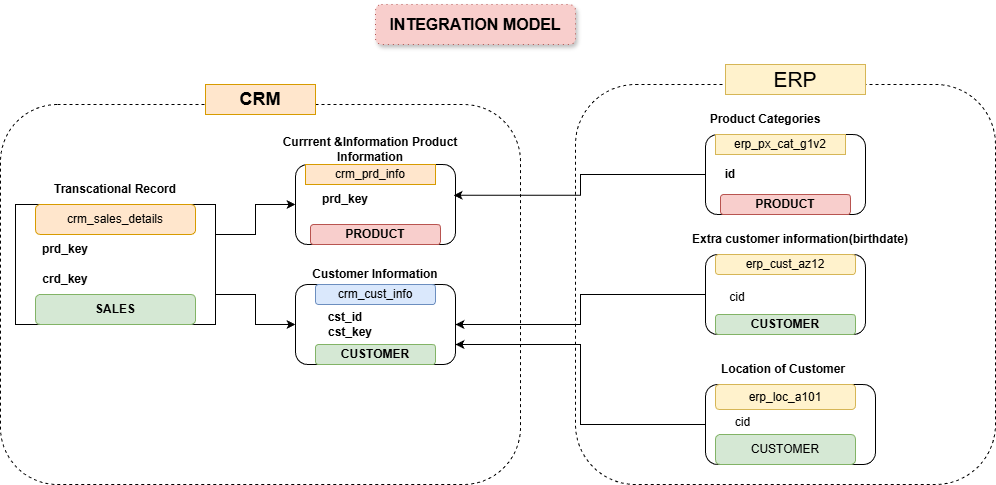

The diagram above was exported from draw.io. Its source (the exported page's mxGraphModel, read from the mxfile embedded in the PNG):
<mxGraphModel dx="1226" dy="732" grid="1" gridSize="10" guides="1" tooltips="1" connect="1" arrows="1" fold="1" page="1" pageScale="1" pageWidth="1100" pageHeight="850" math="0" shadow="0">
  <root>
    <mxCell id="0" />
    <mxCell id="1" parent="0" />
    <mxCell id="I0dXUWu4M7SZSwlUA-KZ-21" parent="1" style="rounded=1;whiteSpace=wrap;html=1;strokeColor=default;align=center;verticalAlign=middle;fontFamily=Helvetica;fontSize=12;fontColor=default;fillColor=default;dashed=1;" value="" vertex="1">
      <mxGeometry height="400" width="420" x="640" y="120" as="geometry" />
    </mxCell>
    <mxCell id="I0dXUWu4M7SZSwlUA-KZ-40" parent="1" style="rounded=1;whiteSpace=wrap;html=1;strokeColor=default;align=center;verticalAlign=middle;fontFamily=Helvetica;fontSize=12;fontColor=default;fillColor=default;dashed=1;" value="" vertex="1">
      <mxGeometry height="380" width="520" x="65" y="140" as="geometry" />
    </mxCell>
    <mxCell id="I0dXUWu4M7SZSwlUA-KZ-3" parent="1" style="text;html=1;whiteSpace=wrap;strokeColor=#b85450;fillColor=#f8cecc;align=center;verticalAlign=middle;rounded=1;shadow=1;glass=0;dashed=1;dashPattern=1 4;" value="&lt;font size=&quot;3&quot;&gt;&lt;b&gt;INTEGRATION MODEL&lt;/b&gt;&lt;/font&gt;" vertex="1">
      <mxGeometry height="40" width="200" x="440" y="40" as="geometry" />
    </mxCell>
    <mxCell id="I0dXUWu4M7SZSwlUA-KZ-48" edge="1" parent="1" source="I0dXUWu4M7SZSwlUA-KZ-4" style="edgeStyle=orthogonalEdgeStyle;rounded=0;orthogonalLoop=1;jettySize=auto;html=1;exitX=1;exitY=0.25;exitDx=0;exitDy=0;entryX=0;entryY=0.5;entryDx=0;entryDy=0;fontFamily=Helvetica;fontSize=12;fontColor=default;" target="I0dXUWu4M7SZSwlUA-KZ-11">
      <mxGeometry relative="1" as="geometry" />
    </mxCell>
    <mxCell id="I0dXUWu4M7SZSwlUA-KZ-49" edge="1" parent="1" source="I0dXUWu4M7SZSwlUA-KZ-4" style="edgeStyle=orthogonalEdgeStyle;rounded=0;orthogonalLoop=1;jettySize=auto;html=1;exitX=1;exitY=0.75;exitDx=0;exitDy=0;fontFamily=Helvetica;fontSize=12;fontColor=default;" target="I0dXUWu4M7SZSwlUA-KZ-13">
      <mxGeometry relative="1" as="geometry" />
    </mxCell>
    <mxCell id="I0dXUWu4M7SZSwlUA-KZ-4" parent="1" style="rounded=1;whiteSpace=wrap;html=1;arcSize=0;" value="" vertex="1">
      <mxGeometry height="120" width="200" x="80" y="240" as="geometry" />
    </mxCell>
    <mxCell id="I0dXUWu4M7SZSwlUA-KZ-7" parent="1" style="text;html=1;whiteSpace=wrap;strokeColor=#d79b00;fillColor=#ffe6cc;align=center;verticalAlign=middle;rounded=1;fontFamily=Helvetica;fontSize=12;" value="crm_sales_details" vertex="1">
      <mxGeometry height="30" width="160" x="100" y="240" as="geometry" />
    </mxCell>
    <mxCell id="I0dXUWu4M7SZSwlUA-KZ-8" parent="1" style="text;html=1;whiteSpace=wrap;strokeColor=none;fillColor=none;align=center;verticalAlign=middle;rounded=0;fontFamily=Helvetica;fontSize=12;fontColor=default;" value="&lt;b&gt;prd_key&lt;/b&gt;" vertex="1">
      <mxGeometry height="30" width="60" x="100" y="270" as="geometry" />
    </mxCell>
    <mxCell id="I0dXUWu4M7SZSwlUA-KZ-9" parent="1" style="text;html=1;whiteSpace=wrap;strokeColor=none;fillColor=none;align=center;verticalAlign=middle;rounded=0;fontFamily=Helvetica;fontSize=12;fontColor=default;" value="&lt;b&gt;crd_key&lt;/b&gt;" vertex="1">
      <mxGeometry height="30" width="60" x="100" y="300" as="geometry" />
    </mxCell>
    <mxCell id="I0dXUWu4M7SZSwlUA-KZ-10" parent="1" style="text;html=1;whiteSpace=wrap;strokeColor=#82b366;fillColor=#d5e8d4;align=center;verticalAlign=middle;rounded=1;fontFamily=Helvetica;fontSize=12;" value="&lt;b&gt;SALES&lt;/b&gt;" vertex="1">
      <mxGeometry height="30" width="160" x="100" y="330" as="geometry" />
    </mxCell>
    <mxCell id="I0dXUWu4M7SZSwlUA-KZ-11" parent="1" style="rounded=1;whiteSpace=wrap;html=1;strokeColor=default;align=center;verticalAlign=middle;fontFamily=Helvetica;fontSize=12;fontColor=default;fillColor=default;" value="" vertex="1">
      <mxGeometry height="80" width="160" x="360" y="200" as="geometry" />
    </mxCell>
    <mxCell id="I0dXUWu4M7SZSwlUA-KZ-13" parent="1" style="rounded=1;whiteSpace=wrap;html=1;strokeColor=default;align=center;verticalAlign=middle;fontFamily=Helvetica;fontSize=12;fontColor=default;fillColor=default;" value="" vertex="1">
      <mxGeometry height="80" width="160" x="360" y="320" as="geometry" />
    </mxCell>
    <mxCell id="I0dXUWu4M7SZSwlUA-KZ-15" parent="1" style="text;html=1;whiteSpace=wrap;strokeColor=#d79b00;fillColor=#ffe6cc;align=center;verticalAlign=middle;rounded=0;fontFamily=Helvetica;fontSize=12;" value="crm_prd_info" vertex="1">
      <mxGeometry height="20" width="130" x="370" y="200" as="geometry" />
    </mxCell>
    <mxCell id="I0dXUWu4M7SZSwlUA-KZ-16" parent="1" style="text;html=1;whiteSpace=wrap;strokeColor=none;fillColor=none;align=center;verticalAlign=middle;rounded=0;fontFamily=Helvetica;fontSize=12;fontColor=default;" value="&lt;b style=&quot;&quot;&gt;prd_key&lt;/b&gt;" vertex="1">
      <mxGeometry height="30" width="80" x="370" y="220" as="geometry" />
    </mxCell>
    <mxCell id="I0dXUWu4M7SZSwlUA-KZ-17" parent="1" style="text;html=1;whiteSpace=wrap;strokeColor=#b85450;fillColor=#f8cecc;align=center;verticalAlign=middle;rounded=1;fontFamily=Helvetica;fontSize=12;" value="&lt;b&gt;PRODUCT&lt;/b&gt;" vertex="1">
      <mxGeometry height="20" width="130" x="375" y="260" as="geometry" />
    </mxCell>
    <mxCell id="I0dXUWu4M7SZSwlUA-KZ-18" parent="1" style="text;html=1;whiteSpace=wrap;strokeColor=#6c8ebf;fillColor=#dae8fc;align=center;verticalAlign=middle;rounded=1;fontFamily=Helvetica;fontSize=12;" value="crm_cust_info" vertex="1">
      <mxGeometry height="20" width="120" x="380" y="320" as="geometry" />
    </mxCell>
    <mxCell id="I0dXUWu4M7SZSwlUA-KZ-19" parent="1" style="text;html=1;whiteSpace=wrap;strokeColor=none;fillColor=none;align=center;verticalAlign=middle;rounded=0;fontFamily=Helvetica;fontSize=12;fontColor=default;" value="&lt;b&gt;cst_id&lt;/b&gt;&lt;div&gt;&lt;b&gt;&amp;nbsp; &amp;nbsp;cst_key&lt;/b&gt;&lt;/div&gt;" vertex="1">
      <mxGeometry height="25" width="60" x="380" y="347.5" as="geometry" />
    </mxCell>
    <mxCell id="I0dXUWu4M7SZSwlUA-KZ-20" parent="1" style="text;html=1;whiteSpace=wrap;strokeColor=#82b366;fillColor=#d5e8d4;align=center;verticalAlign=middle;rounded=1;fontFamily=Helvetica;fontSize=12;" value="&lt;b&gt;CUSTOMER&lt;/b&gt;" vertex="1">
      <mxGeometry height="20" width="120" x="380" y="380" as="geometry" />
    </mxCell>
    <mxCell id="I0dXUWu4M7SZSwlUA-KZ-23" parent="1" style="text;html=1;whiteSpace=wrap;strokeColor=#d6b656;fillColor=#fff2cc;align=center;verticalAlign=middle;rounded=0;fontFamily=Helvetica;fontSize=12;" value="&lt;font style=&quot;font-size: 21px;&quot;&gt;ERP&lt;/font&gt;" vertex="1">
      <mxGeometry height="30" width="140" x="790" y="100" as="geometry" />
    </mxCell>
    <mxCell id="I0dXUWu4M7SZSwlUA-KZ-24" parent="1" style="rounded=1;whiteSpace=wrap;html=1;strokeColor=default;align=center;verticalAlign=middle;fontFamily=Helvetica;fontSize=12;fontColor=default;fillColor=default;" value="" vertex="1">
      <mxGeometry height="80" width="160" x="770" y="170" as="geometry" />
    </mxCell>
    <mxCell id="I0dXUWu4M7SZSwlUA-KZ-25" parent="1" style="text;html=1;whiteSpace=wrap;strokeColor=#d6b656;fillColor=#fff2cc;align=center;verticalAlign=middle;rounded=0;fontFamily=Helvetica;fontSize=12;" value="erp_px_cat_g1v2" vertex="1">
      <mxGeometry height="20" width="130" x="780" y="170" as="geometry" />
    </mxCell>
    <mxCell id="I0dXUWu4M7SZSwlUA-KZ-26" parent="1" style="text;html=1;whiteSpace=wrap;strokeColor=none;fillColor=none;align=center;verticalAlign=middle;rounded=0;fontFamily=Helvetica;fontSize=12;fontColor=default;" value="&lt;b&gt;id&lt;/b&gt;" vertex="1">
      <mxGeometry height="30" width="30" x="780" y="195" as="geometry" />
    </mxCell>
    <mxCell id="I0dXUWu4M7SZSwlUA-KZ-27" parent="1" style="text;html=1;whiteSpace=wrap;strokeColor=#b85450;fillColor=#f8cecc;align=center;verticalAlign=middle;rounded=1;fontFamily=Helvetica;fontSize=12;" value="&lt;b&gt;PRODUCT&lt;/b&gt;" vertex="1">
      <mxGeometry height="20" width="130" x="785" y="230" as="geometry" />
    </mxCell>
    <mxCell id="I0dXUWu4M7SZSwlUA-KZ-63" edge="1" parent="1" source="I0dXUWu4M7SZSwlUA-KZ-28" style="edgeStyle=orthogonalEdgeStyle;rounded=0;orthogonalLoop=1;jettySize=auto;html=1;exitX=0;exitY=0.5;exitDx=0;exitDy=0;fontFamily=Helvetica;fontSize=12;fontColor=default;" target="I0dXUWu4M7SZSwlUA-KZ-13">
      <mxGeometry relative="1" as="geometry" />
    </mxCell>
    <mxCell id="I0dXUWu4M7SZSwlUA-KZ-28" parent="1" style="rounded=1;whiteSpace=wrap;html=1;strokeColor=default;align=center;verticalAlign=middle;fontFamily=Helvetica;fontSize=12;fontColor=default;fillColor=default;" value="" vertex="1">
      <mxGeometry height="80" width="160" x="770" y="290" as="geometry" />
    </mxCell>
    <mxCell id="I0dXUWu4M7SZSwlUA-KZ-64" edge="1" parent="1" source="I0dXUWu4M7SZSwlUA-KZ-33" style="edgeStyle=orthogonalEdgeStyle;rounded=0;orthogonalLoop=1;jettySize=auto;html=1;exitX=0;exitY=0.5;exitDx=0;exitDy=0;entryX=1;entryY=0.75;entryDx=0;entryDy=0;fontFamily=Helvetica;fontSize=12;fontColor=default;" target="I0dXUWu4M7SZSwlUA-KZ-13">
      <mxGeometry relative="1" as="geometry" />
    </mxCell>
    <mxCell id="I0dXUWu4M7SZSwlUA-KZ-33" parent="1" style="rounded=1;whiteSpace=wrap;html=1;strokeColor=default;align=center;verticalAlign=middle;fontFamily=Helvetica;fontSize=12;fontColor=default;fillColor=default;" value="" vertex="1">
      <mxGeometry height="80" width="170" x="770" y="420" as="geometry" />
    </mxCell>
    <mxCell id="I0dXUWu4M7SZSwlUA-KZ-34" parent="1" style="text;html=1;whiteSpace=wrap;strokeColor=#d6b656;fillColor=#fff2cc;align=center;verticalAlign=middle;rounded=1;fontFamily=Helvetica;fontSize=12;" value="erp_cust_az12" vertex="1">
      <mxGeometry height="20" width="140" x="780" y="290" as="geometry" />
    </mxCell>
    <mxCell id="I0dXUWu4M7SZSwlUA-KZ-35" parent="1" style="text;html=1;whiteSpace=wrap;strokeColor=#82b366;fillColor=#d5e8d4;align=center;verticalAlign=middle;rounded=1;fontFamily=Helvetica;fontSize=12;" value="&lt;b&gt;CUSTOMER&lt;/b&gt;" vertex="1">
      <mxGeometry height="20" width="140" x="780" y="350" as="geometry" />
    </mxCell>
    <mxCell id="I0dXUWu4M7SZSwlUA-KZ-36" parent="1" style="text;html=1;whiteSpace=wrap;strokeColor=none;fillColor=none;align=center;verticalAlign=middle;rounded=0;fontFamily=Helvetica;fontSize=12;fontColor=default;" value="cid" vertex="1">
      <mxGeometry height="30" width="44" x="780" y="317.5" as="geometry" />
    </mxCell>
    <mxCell id="I0dXUWu4M7SZSwlUA-KZ-37" parent="1" style="text;html=1;whiteSpace=wrap;strokeColor=#d6b656;fillColor=#fff2cc;align=center;verticalAlign=middle;rounded=1;fontFamily=Helvetica;fontSize=12;" value="erp_loc_a101" vertex="1">
      <mxGeometry height="25" width="140" x="780" y="420" as="geometry" />
    </mxCell>
    <mxCell id="I0dXUWu4M7SZSwlUA-KZ-38" parent="1" style="text;html=1;whiteSpace=wrap;strokeColor=#82b366;fillColor=#d5e8d4;align=center;verticalAlign=middle;rounded=1;fontFamily=Helvetica;fontSize=12;" value="CUSTOMER" vertex="1">
      <mxGeometry height="30" width="140" x="780" y="470" as="geometry" />
    </mxCell>
    <mxCell id="I0dXUWu4M7SZSwlUA-KZ-39" parent="1" style="text;html=1;whiteSpace=wrap;strokeColor=none;fillColor=none;align=center;verticalAlign=middle;rounded=0;fontFamily=Helvetica;fontSize=12;fontColor=default;" value="cid" vertex="1">
      <mxGeometry height="25" width="45" x="785" y="445" as="geometry" />
    </mxCell>
    <mxCell id="I0dXUWu4M7SZSwlUA-KZ-41" parent="1" style="text;html=1;whiteSpace=wrap;strokeColor=#d79b00;fillColor=#ffe6cc;align=center;verticalAlign=middle;rounded=0;fontFamily=Helvetica;fontSize=12;" value="&lt;b&gt;&lt;font style=&quot;font-size: 18px;&quot;&gt;CRM&lt;/font&gt;&lt;/b&gt;" vertex="1">
      <mxGeometry height="30" width="110" x="270" y="120" as="geometry" />
    </mxCell>
    <mxCell id="I0dXUWu4M7SZSwlUA-KZ-42" parent="1" style="text;html=1;whiteSpace=wrap;strokeColor=none;fillColor=none;align=center;verticalAlign=middle;rounded=0;fontFamily=Helvetica;fontSize=12;fontColor=default;" value="&lt;b&gt;Product Categories&lt;/b&gt;" vertex="1">
      <mxGeometry height="30" width="220" x="720" y="140" as="geometry" />
    </mxCell>
    <mxCell id="I0dXUWu4M7SZSwlUA-KZ-43" parent="1" style="text;html=1;whiteSpace=wrap;strokeColor=none;fillColor=none;align=center;verticalAlign=middle;rounded=0;fontFamily=Helvetica;fontSize=12;fontColor=default;" value="&lt;b&gt;Extra customer information(birthdate)&lt;/b&gt;" vertex="1">
      <mxGeometry height="30" width="230" x="750" y="260" as="geometry" />
    </mxCell>
    <mxCell id="I0dXUWu4M7SZSwlUA-KZ-44" parent="1" style="text;html=1;whiteSpace=wrap;strokeColor=none;fillColor=none;align=center;verticalAlign=middle;rounded=0;fontFamily=Helvetica;fontSize=12;fontColor=default;" value="&lt;b&gt;Location of Customer&lt;/b&gt;" vertex="1">
      <mxGeometry height="30" width="200" x="748" y="390" as="geometry" />
    </mxCell>
    <mxCell id="I0dXUWu4M7SZSwlUA-KZ-45" parent="1" style="text;html=1;whiteSpace=wrap;strokeColor=none;fillColor=none;align=center;verticalAlign=middle;rounded=0;fontFamily=Helvetica;fontSize=12;fontColor=default;" value="&lt;b&gt;Customer Information&lt;/b&gt;" vertex="1">
      <mxGeometry height="20" width="160" x="360" y="300" as="geometry" />
    </mxCell>
    <mxCell id="I0dXUWu4M7SZSwlUA-KZ-46" parent="1" style="text;html=1;whiteSpace=wrap;strokeColor=none;fillColor=none;align=center;verticalAlign=middle;rounded=0;fontFamily=Helvetica;fontSize=12;fontColor=default;" value="&lt;b&gt;Currrent &amp;amp;Information Product Information&lt;/b&gt;" vertex="1">
      <mxGeometry height="30" width="240" x="315" y="170" as="geometry" />
    </mxCell>
    <mxCell id="I0dXUWu4M7SZSwlUA-KZ-47" parent="1" style="text;html=1;whiteSpace=wrap;strokeColor=none;fillColor=none;align=center;verticalAlign=middle;rounded=0;fontFamily=Helvetica;fontSize=12;fontColor=default;" value="&lt;b&gt;Transcational Record&lt;/b&gt;" vertex="1">
      <mxGeometry height="30" width="210" x="75" y="210" as="geometry" />
    </mxCell>
    <mxCell id="I0dXUWu4M7SZSwlUA-KZ-54" edge="1" parent="1" source="I0dXUWu4M7SZSwlUA-KZ-24" style="edgeStyle=orthogonalEdgeStyle;rounded=0;orthogonalLoop=1;jettySize=auto;html=1;exitX=0;exitY=0.5;exitDx=0;exitDy=0;entryX=0.988;entryY=0.385;entryDx=0;entryDy=0;entryPerimeter=0;fontFamily=Helvetica;fontSize=12;fontColor=default;" target="I0dXUWu4M7SZSwlUA-KZ-11">
      <mxGeometry relative="1" as="geometry" />
    </mxCell>
  </root>
</mxGraphModel>